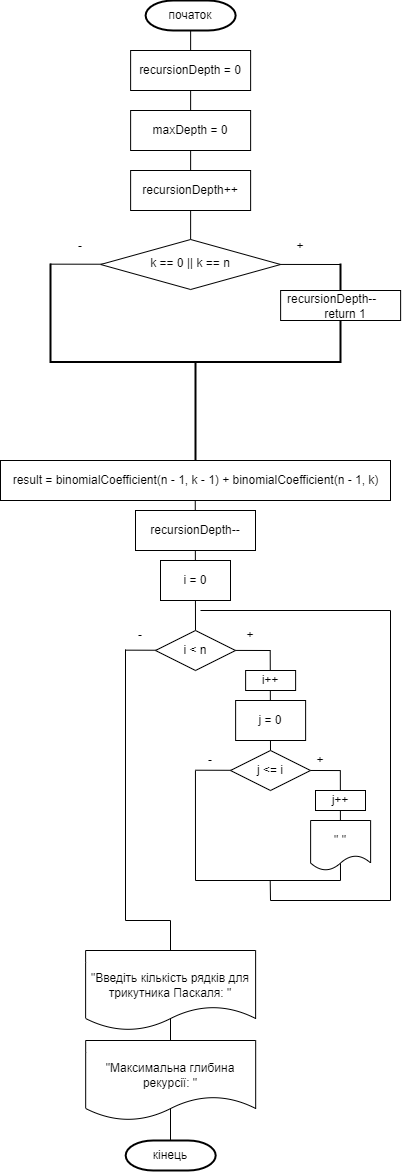

The diagram above was exported from draw.io. Its source (the exported page's mxGraphModel, read from the mxfile embedded in the PNG):
<mxGraphModel dx="2625" dy="426" grid="1" gridSize="10" guides="1" tooltips="1" connect="1" arrows="1" fold="1" page="1" pageScale="1" pageWidth="827" pageHeight="1169" math="0" shadow="0">
  <root>
    <mxCell id="WIyWlLk6GJQsqaUBKTNV-0" />
    <mxCell id="WIyWlLk6GJQsqaUBKTNV-1" parent="WIyWlLk6GJQsqaUBKTNV-0" />
    <mxCell id="7O2WJE5ojyu6FJ0frFMw-39" value="" style="endArrow=none;html=1;rounded=0;" edge="1" parent="WIyWlLk6GJQsqaUBKTNV-1">
      <mxGeometry width="50" height="50" relative="1" as="geometry">
        <mxPoint x="500" y="2370" as="sourcePoint" />
        <mxPoint x="499.83" y="2260" as="targetPoint" />
      </mxGeometry>
    </mxCell>
    <mxCell id="7O2WJE5ojyu6FJ0frFMw-34" value="" style="endArrow=none;html=1;rounded=0;" edge="1" parent="WIyWlLk6GJQsqaUBKTNV-1">
      <mxGeometry width="50" height="50" relative="1" as="geometry">
        <mxPoint x="355" y="2259.71" as="sourcePoint" />
        <mxPoint x="500" y="2260.05" as="targetPoint" />
      </mxGeometry>
    </mxCell>
    <mxCell id="7O2WJE5ojyu6FJ0frFMw-28" value="" style="endArrow=none;html=1;rounded=0;" edge="1" parent="WIyWlLk6GJQsqaUBKTNV-1">
      <mxGeometry width="50" height="50" relative="1" as="geometry">
        <mxPoint x="430" y="2240" as="sourcePoint" />
        <mxPoint x="429.71" y="2140" as="targetPoint" />
      </mxGeometry>
    </mxCell>
    <mxCell id="7O2WJE5ojyu6FJ0frFMw-23" value="" style="endArrow=none;html=1;rounded=0;" edge="1" parent="WIyWlLk6GJQsqaUBKTNV-1">
      <mxGeometry width="50" height="50" relative="1" as="geometry">
        <mxPoint x="285" y="2139.66" as="sourcePoint" />
        <mxPoint x="430" y="2140" as="targetPoint" />
      </mxGeometry>
    </mxCell>
    <mxCell id="7O2WJE5ojyu6FJ0frFMw-18" value="" style="endArrow=none;html=1;rounded=0;exitX=0.5;exitY=0;exitDx=0;exitDy=0;" edge="1" parent="WIyWlLk6GJQsqaUBKTNV-1" source="7O2WJE5ojyu6FJ0frFMw-21">
      <mxGeometry width="50" height="50" relative="1" as="geometry">
        <mxPoint x="355" y="2060" as="sourcePoint" />
        <mxPoint x="354.71" y="1970" as="targetPoint" />
      </mxGeometry>
    </mxCell>
    <mxCell id="7O2WJE5ojyu6FJ0frFMw-8" value="" style="endArrow=none;html=1;rounded=0;" edge="1" parent="WIyWlLk6GJQsqaUBKTNV-1">
      <mxGeometry width="50" height="50" relative="1" as="geometry">
        <mxPoint x="210" y="1753.66" as="sourcePoint" />
        <mxPoint x="500" y="1754" as="targetPoint" />
      </mxGeometry>
    </mxCell>
    <mxCell id="s01UQe_8-lCWQOqlGUb--0" value="" style="strokeWidth=2;html=1;shape=mxgraph.flowchart.terminator;whiteSpace=wrap;rounded=1;" parent="WIyWlLk6GJQsqaUBKTNV-1" vertex="1">
      <mxGeometry x="305.12" y="1490" width="90" height="30" as="geometry" />
    </mxCell>
    <mxCell id="sTuavB5TXnjjP-7MNM6C-0" value="початок" style="text;html=1;align=center;verticalAlign=middle;whiteSpace=wrap;rounded=0;" parent="WIyWlLk6GJQsqaUBKTNV-1" vertex="1">
      <mxGeometry x="320.12" y="1490" width="60" height="30" as="geometry" />
    </mxCell>
    <mxCell id="L3staqyeh397hkT2Iw2P-72" value="" style="endArrow=none;html=1;rounded=0;exitX=0.5;exitY=0;exitDx=0;exitDy=0;" parent="WIyWlLk6GJQsqaUBKTNV-1" edge="1" source="7O2WJE5ojyu6FJ0frFMw-6">
      <mxGeometry width="50" height="50" relative="1" as="geometry">
        <mxPoint x="350.13" y="1540" as="sourcePoint" />
        <mxPoint x="350.13" y="1520" as="targetPoint" />
      </mxGeometry>
    </mxCell>
    <mxCell id="7O2WJE5ojyu6FJ0frFMw-0" value="" style="rounded=0;whiteSpace=wrap;html=1;" vertex="1" parent="WIyWlLk6GJQsqaUBKTNV-1">
      <mxGeometry x="290.12" y="1540" width="120" height="40" as="geometry" />
    </mxCell>
    <mxCell id="7O2WJE5ojyu6FJ0frFMw-1" value="recursionDepth = 0" style="text;html=1;align=center;verticalAlign=middle;whiteSpace=wrap;rounded=0;" vertex="1" parent="WIyWlLk6GJQsqaUBKTNV-1">
      <mxGeometry x="295.12" y="1545" width="110" height="30" as="geometry" />
    </mxCell>
    <mxCell id="7O2WJE5ojyu6FJ0frFMw-2" value="" style="rounded=0;whiteSpace=wrap;html=1;" vertex="1" parent="WIyWlLk6GJQsqaUBKTNV-1">
      <mxGeometry x="290.12" y="1600" width="120" height="40" as="geometry" />
    </mxCell>
    <mxCell id="7O2WJE5ojyu6FJ0frFMw-3" value="maxDepth = 0" style="text;html=1;align=center;verticalAlign=middle;whiteSpace=wrap;rounded=0;" vertex="1" parent="WIyWlLk6GJQsqaUBKTNV-1">
      <mxGeometry x="295.12" y="1605" width="110" height="30" as="geometry" />
    </mxCell>
    <mxCell id="7O2WJE5ojyu6FJ0frFMw-5" value="" style="rounded=0;whiteSpace=wrap;html=1;" vertex="1" parent="WIyWlLk6GJQsqaUBKTNV-1">
      <mxGeometry x="290.12" y="1660" width="120" height="40" as="geometry" />
    </mxCell>
    <mxCell id="7O2WJE5ojyu6FJ0frFMw-4" value="recursionDepth++" style="text;html=1;align=center;verticalAlign=middle;whiteSpace=wrap;rounded=0;" vertex="1" parent="WIyWlLk6GJQsqaUBKTNV-1">
      <mxGeometry x="300.12" y="1670" width="100" height="20" as="geometry" />
    </mxCell>
    <mxCell id="7O2WJE5ojyu6FJ0frFMw-6" value="" style="rhombus;whiteSpace=wrap;html=1;" vertex="1" parent="WIyWlLk6GJQsqaUBKTNV-1">
      <mxGeometry x="260.12" y="1729" width="180" height="50" as="geometry" />
    </mxCell>
    <mxCell id="7O2WJE5ojyu6FJ0frFMw-7" value="k == 0 || k == n" style="text;html=1;align=center;verticalAlign=middle;whiteSpace=wrap;rounded=0;" vertex="1" parent="WIyWlLk6GJQsqaUBKTNV-1">
      <mxGeometry x="305.12" y="1746" width="90" height="14" as="geometry" />
    </mxCell>
    <mxCell id="7O2WJE5ojyu6FJ0frFMw-9" value="+" style="text;html=1;align=center;verticalAlign=middle;whiteSpace=wrap;rounded=0;" vertex="1" parent="WIyWlLk6GJQsqaUBKTNV-1">
      <mxGeometry x="450" y="1726" width="20" height="20" as="geometry" />
    </mxCell>
    <mxCell id="7O2WJE5ojyu6FJ0frFMw-10" value="-" style="text;html=1;align=center;verticalAlign=middle;whiteSpace=wrap;rounded=0;" vertex="1" parent="WIyWlLk6GJQsqaUBKTNV-1">
      <mxGeometry x="230" y="1726" width="20" height="20" as="geometry" />
    </mxCell>
    <mxCell id="7O2WJE5ojyu6FJ0frFMw-11" value="" style="strokeWidth=2;html=1;shape=mxgraph.flowchart.annotation_2;align=left;labelPosition=right;pointerEvents=1;direction=north;" vertex="1" parent="WIyWlLk6GJQsqaUBKTNV-1">
      <mxGeometry x="210" y="1753" width="290" height="197" as="geometry" />
    </mxCell>
    <mxCell id="7O2WJE5ojyu6FJ0frFMw-12" value="" style="rounded=0;whiteSpace=wrap;html=1;" vertex="1" parent="WIyWlLk6GJQsqaUBKTNV-1">
      <mxGeometry x="440.12" y="1780" width="120" height="30" as="geometry" />
    </mxCell>
    <mxCell id="7O2WJE5ojyu6FJ0frFMw-13" value="recursionDepth--&amp;nbsp; &amp;nbsp; &amp;nbsp; &amp;nbsp; &amp;nbsp;return 1" style="text;html=1;align=center;verticalAlign=middle;whiteSpace=wrap;rounded=0;" vertex="1" parent="WIyWlLk6GJQsqaUBKTNV-1">
      <mxGeometry x="445.12" y="1781" width="110" height="30" as="geometry" />
    </mxCell>
    <mxCell id="7O2WJE5ojyu6FJ0frFMw-15" value="" style="rounded=0;whiteSpace=wrap;html=1;" vertex="1" parent="WIyWlLk6GJQsqaUBKTNV-1">
      <mxGeometry x="160" y="1950" width="390" height="40" as="geometry" />
    </mxCell>
    <mxCell id="7O2WJE5ojyu6FJ0frFMw-14" value="result = binomialCoefficient(n - 1, k - 1) + binomialCoefficient(n - 1, k)" style="text;html=1;align=center;verticalAlign=middle;whiteSpace=wrap;rounded=0;" vertex="1" parent="WIyWlLk6GJQsqaUBKTNV-1">
      <mxGeometry x="162.56" y="1960" width="384.88" height="20" as="geometry" />
    </mxCell>
    <mxCell id="7O2WJE5ojyu6FJ0frFMw-16" value="" style="rounded=0;whiteSpace=wrap;html=1;" vertex="1" parent="WIyWlLk6GJQsqaUBKTNV-1">
      <mxGeometry x="295" y="2000" width="120" height="40" as="geometry" />
    </mxCell>
    <mxCell id="7O2WJE5ojyu6FJ0frFMw-17" value="recursionDepth--" style="text;html=1;align=center;verticalAlign=middle;whiteSpace=wrap;rounded=0;" vertex="1" parent="WIyWlLk6GJQsqaUBKTNV-1">
      <mxGeometry x="305" y="2010" width="100" height="20" as="geometry" />
    </mxCell>
    <mxCell id="7O2WJE5ojyu6FJ0frFMw-19" value="" style="rounded=0;whiteSpace=wrap;html=1;" vertex="1" parent="WIyWlLk6GJQsqaUBKTNV-1">
      <mxGeometry x="320" y="2050" width="70" height="40" as="geometry" />
    </mxCell>
    <mxCell id="7O2WJE5ojyu6FJ0frFMw-20" value="i = 0" style="text;html=1;align=center;verticalAlign=middle;whiteSpace=wrap;rounded=0;" vertex="1" parent="WIyWlLk6GJQsqaUBKTNV-1">
      <mxGeometry x="320" y="2060" width="70" height="20" as="geometry" />
    </mxCell>
    <mxCell id="7O2WJE5ojyu6FJ0frFMw-21" value="" style="rhombus;whiteSpace=wrap;html=1;" vertex="1" parent="WIyWlLk6GJQsqaUBKTNV-1">
      <mxGeometry x="315" y="2120" width="80" height="40" as="geometry" />
    </mxCell>
    <mxCell id="7O2WJE5ojyu6FJ0frFMw-22" value="i &amp;lt; n" style="text;html=1;align=center;verticalAlign=middle;whiteSpace=wrap;rounded=0;" vertex="1" parent="WIyWlLk6GJQsqaUBKTNV-1">
      <mxGeometry x="330.12" y="2130" width="50" height="20" as="geometry" />
    </mxCell>
    <mxCell id="7O2WJE5ojyu6FJ0frFMw-24" value="+" style="text;html=1;align=center;verticalAlign=middle;whiteSpace=wrap;rounded=0;" vertex="1" parent="WIyWlLk6GJQsqaUBKTNV-1">
      <mxGeometry x="400.12" y="2115" width="20" height="20" as="geometry" />
    </mxCell>
    <mxCell id="7O2WJE5ojyu6FJ0frFMw-25" value="-" style="text;html=1;align=center;verticalAlign=middle;whiteSpace=wrap;rounded=0;" vertex="1" parent="WIyWlLk6GJQsqaUBKTNV-1">
      <mxGeometry x="290.12" y="2115" width="20" height="20" as="geometry" />
    </mxCell>
    <mxCell id="7O2WJE5ojyu6FJ0frFMw-27" value="" style="rounded=0;whiteSpace=wrap;html=1;" vertex="1" parent="WIyWlLk6GJQsqaUBKTNV-1">
      <mxGeometry x="405.12" y="2160" width="50" height="20" as="geometry" />
    </mxCell>
    <mxCell id="7O2WJE5ojyu6FJ0frFMw-26" value="i++" style="text;html=1;align=center;verticalAlign=middle;whiteSpace=wrap;rounded=0;" vertex="1" parent="WIyWlLk6GJQsqaUBKTNV-1">
      <mxGeometry x="420.18000000000006" y="2165" width="19.88" height="10" as="geometry" />
    </mxCell>
    <mxCell id="7O2WJE5ojyu6FJ0frFMw-29" value="" style="rounded=0;whiteSpace=wrap;html=1;" vertex="1" parent="WIyWlLk6GJQsqaUBKTNV-1">
      <mxGeometry x="395.12" y="2190" width="70" height="40" as="geometry" />
    </mxCell>
    <mxCell id="7O2WJE5ojyu6FJ0frFMw-30" value="j = 0" style="text;html=1;align=center;verticalAlign=middle;whiteSpace=wrap;rounded=0;" vertex="1" parent="WIyWlLk6GJQsqaUBKTNV-1">
      <mxGeometry x="395.12" y="2200" width="70" height="20" as="geometry" />
    </mxCell>
    <mxCell id="7O2WJE5ojyu6FJ0frFMw-32" value="" style="rhombus;whiteSpace=wrap;html=1;" vertex="1" parent="WIyWlLk6GJQsqaUBKTNV-1">
      <mxGeometry x="390" y="2240" width="80" height="40" as="geometry" />
    </mxCell>
    <mxCell id="7O2WJE5ojyu6FJ0frFMw-33" value="j &amp;lt;= i" style="text;html=1;align=center;verticalAlign=middle;whiteSpace=wrap;rounded=0;" vertex="1" parent="WIyWlLk6GJQsqaUBKTNV-1">
      <mxGeometry x="405.12" y="2250" width="50" height="20" as="geometry" />
    </mxCell>
    <mxCell id="7O2WJE5ojyu6FJ0frFMw-35" value="+" style="text;html=1;align=center;verticalAlign=middle;whiteSpace=wrap;rounded=0;" vertex="1" parent="WIyWlLk6GJQsqaUBKTNV-1">
      <mxGeometry x="470" y="2240" width="20" height="20" as="geometry" />
    </mxCell>
    <mxCell id="7O2WJE5ojyu6FJ0frFMw-36" value="-" style="text;html=1;align=center;verticalAlign=middle;whiteSpace=wrap;rounded=0;" vertex="1" parent="WIyWlLk6GJQsqaUBKTNV-1">
      <mxGeometry x="360" y="2240" width="20" height="20" as="geometry" />
    </mxCell>
    <mxCell id="7O2WJE5ojyu6FJ0frFMw-37" value="" style="rounded=0;whiteSpace=wrap;html=1;" vertex="1" parent="WIyWlLk6GJQsqaUBKTNV-1">
      <mxGeometry x="475" y="2280" width="50" height="20" as="geometry" />
    </mxCell>
    <mxCell id="7O2WJE5ojyu6FJ0frFMw-38" value="j++" style="text;html=1;align=center;verticalAlign=middle;whiteSpace=wrap;rounded=0;" vertex="1" parent="WIyWlLk6GJQsqaUBKTNV-1">
      <mxGeometry x="490.06000000000006" y="2285" width="19.88" height="10" as="geometry" />
    </mxCell>
    <mxCell id="7O2WJE5ojyu6FJ0frFMw-41" value="" style="shape=document;whiteSpace=wrap;html=1;boundedLbl=1;" vertex="1" parent="WIyWlLk6GJQsqaUBKTNV-1">
      <mxGeometry x="470.12" y="2310" width="60" height="50" as="geometry" />
    </mxCell>
    <mxCell id="7O2WJE5ojyu6FJ0frFMw-42" value="&quot; &quot;" style="text;html=1;align=center;verticalAlign=middle;whiteSpace=wrap;rounded=0;" vertex="1" parent="WIyWlLk6GJQsqaUBKTNV-1">
      <mxGeometry x="480.12" y="2320" width="40" height="20" as="geometry" />
    </mxCell>
    <mxCell id="7O2WJE5ojyu6FJ0frFMw-43" value="" style="endArrow=none;html=1;rounded=0;" edge="1" parent="WIyWlLk6GJQsqaUBKTNV-1">
      <mxGeometry width="50" height="50" relative="1" as="geometry">
        <mxPoint x="355" y="2370" as="sourcePoint" />
        <mxPoint x="354.95" y="2260" as="targetPoint" />
      </mxGeometry>
    </mxCell>
    <mxCell id="7O2WJE5ojyu6FJ0frFMw-44" value="" style="endArrow=none;html=1;rounded=0;" edge="1" parent="WIyWlLk6GJQsqaUBKTNV-1">
      <mxGeometry width="50" height="50" relative="1" as="geometry">
        <mxPoint x="355" y="2370" as="sourcePoint" />
        <mxPoint x="500" y="2370" as="targetPoint" />
      </mxGeometry>
    </mxCell>
    <mxCell id="7O2WJE5ojyu6FJ0frFMw-45" value="" style="endArrow=none;html=1;rounded=0;" edge="1" parent="WIyWlLk6GJQsqaUBKTNV-1">
      <mxGeometry width="50" height="50" relative="1" as="geometry">
        <mxPoint x="360" y="2100" as="sourcePoint" />
        <mxPoint x="429.71000000000004" y="2370" as="targetPoint" />
        <Array as="points">
          <mxPoint x="550" y="2100" />
          <mxPoint x="550" y="2390" />
          <mxPoint x="430" y="2390" />
        </Array>
      </mxGeometry>
    </mxCell>
    <mxCell id="7O2WJE5ojyu6FJ0frFMw-46" value="" style="endArrow=none;html=1;rounded=0;" edge="1" parent="WIyWlLk6GJQsqaUBKTNV-1">
      <mxGeometry width="50" height="50" relative="1" as="geometry">
        <mxPoint x="330" y="2630" as="sourcePoint" />
        <mxPoint x="285" y="2139" as="targetPoint" />
        <Array as="points">
          <mxPoint x="330" y="2410" />
          <mxPoint x="285" y="2410" />
        </Array>
      </mxGeometry>
    </mxCell>
    <mxCell id="7O2WJE5ojyu6FJ0frFMw-47" value="" style="shape=document;whiteSpace=wrap;html=1;boundedLbl=1;" vertex="1" parent="WIyWlLk6GJQsqaUBKTNV-1">
      <mxGeometry x="245.12" y="2440" width="170" height="80" as="geometry" />
    </mxCell>
    <mxCell id="7O2WJE5ojyu6FJ0frFMw-48" value="&quot;Введіть кількість рядків для трикутника Паскаля: &quot;" style="text;html=1;align=center;verticalAlign=middle;whiteSpace=wrap;rounded=0;" vertex="1" parent="WIyWlLk6GJQsqaUBKTNV-1">
      <mxGeometry x="240.12" y="2460" width="180" height="30" as="geometry" />
    </mxCell>
    <mxCell id="7O2WJE5ojyu6FJ0frFMw-49" value="" style="shape=document;whiteSpace=wrap;html=1;boundedLbl=1;" vertex="1" parent="WIyWlLk6GJQsqaUBKTNV-1">
      <mxGeometry x="245.18" y="2530" width="170" height="80" as="geometry" />
    </mxCell>
    <mxCell id="7O2WJE5ojyu6FJ0frFMw-50" value="&quot;Максимальна глибина рекурсії: &quot;" style="text;html=1;align=center;verticalAlign=middle;whiteSpace=wrap;rounded=0;" vertex="1" parent="WIyWlLk6GJQsqaUBKTNV-1">
      <mxGeometry x="240.18" y="2550" width="180" height="30" as="geometry" />
    </mxCell>
    <mxCell id="7O2WJE5ojyu6FJ0frFMw-51" value="" style="strokeWidth=2;html=1;shape=mxgraph.flowchart.terminator;whiteSpace=wrap;rounded=1;" vertex="1" parent="WIyWlLk6GJQsqaUBKTNV-1">
      <mxGeometry x="285.18" y="2630" width="90" height="30" as="geometry" />
    </mxCell>
    <mxCell id="7O2WJE5ojyu6FJ0frFMw-52" value="кінець" style="text;html=1;align=center;verticalAlign=middle;whiteSpace=wrap;rounded=0;" vertex="1" parent="WIyWlLk6GJQsqaUBKTNV-1">
      <mxGeometry x="300.18" y="2630" width="60" height="30" as="geometry" />
    </mxCell>
  </root>
</mxGraphModel>